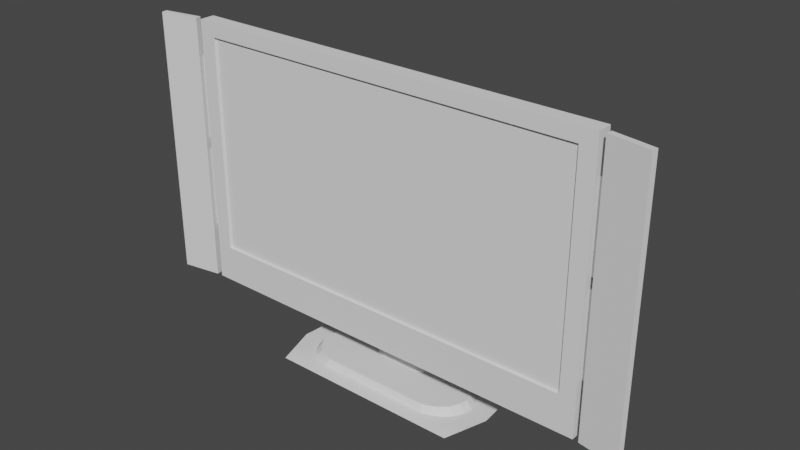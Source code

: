 # Source: GeniusVision_TV_BlenderProject.blend  (saved by Blender 2.83.19; exported with 4.5.12 LTS)
import bpy
from mathutils import Matrix  # noqa: F401  (used for matrix-valued properties, if any)

bpy.ops.wm.read_factory_settings(use_empty=True)
scene = bpy.context.scene
scene.name = 'Scene'

# ---- collections
col_collection = bpy.data.collections.new('Collection'); scene.collection.children.link(col_collection)

# ---- world
world_world = bpy.data.worlds.new('World'); scene.world = world_world
world_world.use_nodes = True; world_world.node_tree.nodes.clear()
_N = world_world.node_tree.nodes; _L = world_world.node_tree.links
n0 = _N.new('ShaderNodeOutputWorld'); n0.name = 'World Output'; n0.location = (300, 300)
n1 = _N.new('ShaderNodeBackground'); n1.name = 'Background'; n1.location = (10, 300)
n1.inputs[0].default_value = (0.05088, 0.05088, 0.05088, 1.0)
_L.new(n1.outputs[0], n0.inputs[0])
n0.is_active_output = True
world_world.color = (0.05088, 0.05088, 0.05088)
world_world.use_sun_shadow = False
world_world.sun_shadow_jitter_overblur = 0.0

# ---- meshes
me_geniusvision_tv_stl = bpy.data.meshes.new('GeniusVision TV STL')
me_geniusvision_tv_stl.from_pydata([(0.6974, -0.1093, 1.072), (-0.6974, -0.1093, 1.072), (-0.6974, -0.1093, 0.2873), (0.6974, -0.1093, 0.2873), (-0.6974, -0.1187, 0.2873), (-0.6974, -0.1187, 1.072), (0.6974, -0.1187, 1.072), (0.6974, -0.1187, 0.2873), (0.7788, -0.09913, 0.153), (0.7788, -0.09913, 1.123), (0.922, -0.1243, 1.123), (0.922, -0.1243, 0.153), (0.9182, -0.1457, 1.123), (0.9182, -0.1457, 0.153), (0.7751, -0.1205, 0.153), (0.7751, -0.1205, 1.123), (-0.922, -0.1243, 1.123), (-0.7788, -0.09913, 1.123), (-0.7788, -0.09913, 0.153), (-0.922, -0.1243, 0.153), (-0.9182, -0.1457, 0.153), (-0.9182, -0.1457, 1.123), (-0.7751, -0.1205, 1.123), (-0.7751, -0.1205, 0.153), (0.3859, -0.02808, 0.5233), (0.3215, 0.02381, 0.5693), (0.3215, 0.02381, 0.8686), (0.3859, -0.02808, 0.9145), (-0.3215, 0.02381, 0.8686), (-0.3859, -0.02808, 0.9145), (-0.3215, 0.02381, 0.5693), (-0.3859, -0.02808, 0.5233), (0.7548, -0.06385, 0.2367), (0.7308, -0.02808, 0.2932), (0.7308, -0.02808, 1.045), (0.7548, -0.06385, 1.123), (-0.7308, -0.02808, 1.045), (-0.7548, -0.06385, 1.123), (-0.7308, -0.02808, 0.2932), (-0.7548, -0.06385, 0.2367), (0.7548, -0.1187, 0.2367), (0.7548, -0.1187, 0.153), (0.7548, -0.06385, 0.153), (-0.7548, -0.06385, 0.153), (-0.7548, -0.1187, 0.153), (-0.7548, -0.1187, 0.2367), (-0.7548, -0.1187, 1.123), (0.7548, -0.1187, 1.123), (-0.8437, -0.1106, 0.3512), (-0.7548, -0.06385, 0.3512), (-0.7548, -0.09492, 0.3512), (-0.8511, -0.09473, 0.3512), (-0.8559, -0.06385, 0.3512), (-0.8511, -0.03961, 0.3512), (-0.8368, -0.01178, 0.3512), (-0.8147, 0.01038, 0.3512), (-0.7869, 0.0246, 0.3512), (-0.756, 0.02948, 0.3512), (-0.7251, 0.0246, 0.3512), (-0.7308, -0.02808, 0.3512), (-0.6972, 0.01038, 0.3512), (-0.7067, -0.02808, 0.3512), (-0.6751, -0.01178, 0.3512), (-0.6659, -0.02808, 0.3512), (-0.7548, -0.09492, 0.6512), (-0.7548, -0.06385, 0.6512), (-0.8437, -0.1106, 0.6512), (-0.8511, -0.09473, 0.6512), (-0.8559, -0.06385, 0.6512), (-0.8511, -0.03961, 0.6512), (-0.8368, -0.01178, 0.6512), (-0.8147, 0.01038, 0.6512), (-0.7869, 0.0246, 0.6512), (-0.756, 0.02948, 0.6512), (-0.7251, 0.0246, 0.6512), (-0.7308, -0.02808, 0.6512), (-0.6972, 0.01038, 0.6512), (-0.7067, -0.02808, 0.6512), (-0.6751, -0.01178, 0.6512), (-0.6659, -0.02808, 0.6512), (-0.8437, -0.1106, 0.6892), (-0.7548, -0.06385, 0.6892), (-0.7548, -0.09492, 0.6892), (-0.8511, -0.09473, 0.6892), (-0.8559, -0.06385, 0.6892), (-0.8511, -0.03961, 0.6892), (-0.8368, -0.01178, 0.6892), (-0.8147, 0.01038, 0.6892), (-0.7869, 0.0246, 0.6892), (-0.756, 0.02948, 0.6892), (-0.7251, 0.0246, 0.6892), (-0.7308, -0.02808, 0.6892), (-0.6972, 0.01038, 0.6892), (-0.7067, -0.02808, 0.6892), (-0.6751, -0.01178, 0.6892), (-0.6659, -0.02808, 0.6892), (-0.7548, -0.09492, 0.9892), (-0.7548, -0.06385, 0.9892), (-0.8437, -0.1106, 0.9892), (-0.8511, -0.09473, 0.9892), (-0.8559, -0.06385, 0.9892), (-0.8511, -0.03961, 0.9892), (-0.8368, -0.01178, 0.9892), (-0.8147, 0.01038, 0.9892), (-0.7869, 0.0246, 0.9892), (-0.756, 0.02948, 0.9892), (-0.7251, 0.0246, 0.9892), (-0.7308, -0.02808, 0.9892), (-0.6972, 0.01038, 0.9892), (-0.7067, -0.02808, 0.9892), (-0.6751, -0.01178, 0.9892), (-0.6659, -0.02808, 0.9892), (0.7548, -0.06385, 0.6892), (0.8437, -0.1106, 0.6892), (0.7548, -0.09492, 0.6892), (0.8511, -0.09473, 0.6892), (0.8559, -0.06385, 0.6892), (0.8511, -0.03961, 0.6892), (0.8368, -0.01178, 0.6892), (0.8147, 0.01038, 0.6892), (0.7869, 0.0246, 0.6892), (0.756, 0.02948, 0.6892), (0.7251, 0.0246, 0.6892), (0.7308, -0.02808, 0.6892), (0.6972, 0.01038, 0.6892), (0.7067, -0.02808, 0.6892), (0.6751, -0.01178, 0.6892), (0.6659, -0.02808, 0.6892), (0.7548, -0.06385, 0.9892), (0.7548, -0.09492, 0.9892), (0.8437, -0.1106, 0.9892), (0.8511, -0.09473, 0.9892), (0.8559, -0.06385, 0.9892), (0.8511, -0.03961, 0.9892), (0.8368, -0.01178, 0.9892), (0.8147, 0.01038, 0.9892), (0.7869, 0.0246, 0.9892), (0.756, 0.02948, 0.9892), (0.7251, 0.0246, 0.9892), (0.7308, -0.02808, 0.9892), (0.6972, 0.01038, 0.9892), (0.7067, -0.02808, 0.9892), (0.6751, -0.01178, 0.9892), (0.6659, -0.02808, 0.9892), (0.7548, -0.06385, 0.3512), (0.8437, -0.1106, 0.3512), (0.7548, -0.09492, 0.3512), (0.8511, -0.09473, 0.3512), (0.8559, -0.06385, 0.3512), (0.8511, -0.03961, 0.3512), (0.8368, -0.01178, 0.3512), (0.8147, 0.01038, 0.3512), (0.7869, 0.0246, 0.3512), (0.756, 0.02948, 0.3512), (0.7251, 0.0246, 0.3512), (0.7308, -0.02808, 0.3512), (0.6972, 0.01038, 0.3512), (0.7067, -0.02808, 0.3512), (0.6751, -0.01178, 0.3512), (0.6659, -0.02808, 0.3512), (0.7548, -0.06385, 0.6512), (0.7548, -0.09492, 0.6512), (0.8437, -0.1106, 0.6512), (0.8511, -0.09473, 0.6512), (0.8559, -0.06385, 0.6512), (0.8511, -0.03961, 0.6512), (0.8368, -0.01178, 0.6512), (0.8147, 0.01038, 0.6512), (0.7869, 0.0246, 0.6512), (0.756, 0.02948, 0.6512), (0.7251, 0.0246, 0.6512), (0.7308, -0.02808, 0.6512), (0.6972, 0.01038, 0.6512), (0.7067, -0.02808, 0.6512), (0.6751, -0.01178, 0.6512), (0.6659, -0.02808, 0.6512), (-0.3269, -0.06092, -2.663e-09), (-0.333, -0.02796, -1.222e-09), (-0.3243, 0.003906, 1.708e-10), (-0.3013, 0.04309, 1.884e-09), (-0.3092, -0.09687, -4.234e-09), (-0.2599, 0.07624, 3.332e-09), (-0.2811, -0.1236, -5.403e-09), (-0.192, 0.107, 4.677e-09), (-0.2482, -0.1395, -6.097e-09), (-0.1242, 0.1299, 5.678e-09), (-0.2188, -0.1494, -6.529e-09), (-0.06208, 0.143, 6.251e-09), (0.0, -0.1494, -6.529e-09), (0.0, 0.1487, 6.499e-09), (0.06208, 0.143, 6.251e-09), (0.2188, -0.1494, -6.529e-09), (0.1242, 0.1299, 5.678e-09), (0.2482, -0.1395, -6.097e-09), (0.192, 0.107, 4.677e-09), (0.2811, -0.1236, -5.403e-09), (0.2599, 0.07624, 3.332e-09), (0.3092, -0.09687, -4.234e-09), (0.3013, 0.04309, 1.884e-09), (0.3269, -0.06092, -2.663e-09), (0.3243, 0.003906, 1.708e-10), (0.333, -0.02796, -1.222e-09), (-0.2977, 0.003601, 0.03156), (-0.3057, -0.0257, 0.03156), (-0.3002, -0.05591, 0.03156), (-0.2766, 0.03955, 0.03156), (-0.2839, -0.08899, 0.03156), (-0.2387, 0.06995, 0.03156), (-0.2581, -0.1135, 0.03156), (-0.1763, 0.09821, 0.03156), (-0.2279, -0.1281, 0.03156), (-0.114, 0.1192, 0.03156), (-0.2009, -0.1372, 0.03156), (-0.05701, 0.1313, 0.03156), (0.0, -0.1372, 0.03156), (0.0, 0.1365, 0.03156), (0.05701, 0.1313, 0.03156), (0.2009, -0.1372, 0.03156), (0.114, 0.1192, 0.03156), (0.2279, -0.1281, 0.03156), (0.1763, 0.09821, 0.03156), (0.2581, -0.1135, 0.03156), (0.2387, 0.06995, 0.03156), (0.2839, -0.08899, 0.03156), (0.2766, 0.03955, 0.03156), (0.3002, -0.05591, 0.03156), (0.2977, 0.003601, 0.03156), (0.3057, -0.0257, 0.03156), (-0.1173, 0.06018, 0.03156), (-0.07917, 0.03974, 0.07734), (-0.0785, 0.05963, 0.07734), (-0.1182, 0.03211, 0.03156), (-0.1017, 0.005005, 0.03156), (-0.06806, 0.02045, 0.07734), (-0.07911, -0.006165, 0.03156), (-0.05298, 0.01251, 0.07734), (0.0, -0.006165, 0.03156), (0.0, 0.01251, 0.07734), (0.05298, 0.01251, 0.07734), (0.07911, -0.006165, 0.03156), (0.06806, 0.02045, 0.07734), (0.1017, 0.005005, 0.03156), (0.07917, 0.03974, 0.07734), (0.1182, 0.03211, 0.03156), (0.1173, 0.06018, 0.03156), (0.0785, 0.05963, 0.07734), (-0.094, 0.09144, 0.03156), (-0.06293, 0.08185, 0.07734), (-0.04486, 0.1146, 0.03156), (-0.03003, 0.09833, 0.07734), (0.0, 0.1228, 0.03156), (0.0, 0.1041, 0.07734), (0.03003, 0.09833, 0.07734), (0.04486, 0.1146, 0.03156), (0.06293, 0.08185, 0.07734), (0.094, 0.09144, 0.03156), (0.06873, 0.05524, 0.1645), (0.05506, 0.07715, 0.1664), (0.0589, 0.04608, 0.2502), (0.04724, 0.06708, 0.2572), (0.04914, 0.02271, 0.3243), (0.03937, 0.03961, 0.3353), (0.03931, -0.02808, 0.3906), (0.0315, -0.02808, 0.4111), (0.02631, 0.09345, 0.1678), (0.02252, 0.08265, 0.2623), (0.0188, 0.05213, 0.3435), (0.01508, -0.02808, 0.4262), (0.0, 0.05652, 0.3464), (0.0, -0.02808, 0.4316), (-0.01508, -0.02808, 0.4262), (0.0, 0.09913, 0.1683), (0.0, 0.08814, 0.2641), (-0.0188, 0.05213, 0.3435), (-0.0315, -0.02808, 0.4111), (-0.03937, 0.03961, 0.3353), (-0.03931, -0.02808, 0.3906), (-0.04914, 0.02271, 0.3243), (-0.02631, 0.09345, 0.1678), (-0.02252, 0.08265, 0.2623), (-0.04724, 0.06708, 0.2572), (-0.0589, 0.04608, 0.2502), (-0.05506, 0.07715, 0.1664), (-0.06873, 0.05524, 0.1645), (0.06928, 0.03559, 0.1628), (0.05957, 0.0166, 0.1611), (0.04633, 0.00879, 0.1605), (0.05939, 0.02728, 0.244), (0.05109, 0.009095, 0.238), (0.03974, 0.001648, 0.2355), (0.0, 0.00879, 0.1605), (-0.04633, 0.00879, 0.1605), (0.0495, 0.007569, 0.3144), (0.04261, -0.007081, 0.3049), (0.03314, -0.01312, 0.3009), (0.0, 0.001648, 0.2355), (-0.03974, 0.001648, 0.2355), (0.03968, -0.02808, 0.3723), (0.03412, -0.02808, 0.3545), (0.02655, -0.02808, 0.3472), (0.0, -0.01312, 0.3009), (-0.03314, -0.01312, 0.3009), (-0.05109, 0.009095, 0.238), (0.0, -0.02808, 0.3472), (-0.02655, -0.02808, 0.3472), (-0.04261, -0.007081, 0.3049), (-0.05939, 0.02728, 0.244), (-0.06928, 0.03559, 0.1628), (-0.05957, 0.0166, 0.1611), (-0.03412, -0.02808, 0.3545), (-0.0495, 0.007569, 0.3144), (-0.03968, -0.02808, 0.3723), (0.3209, -0.04697, 0.005871), (0.3992, -0.04697, 0.005871), (0.3757, 0.2055, 0.005871), (0.0, 0.1389, 0.005871), (0.0, -0.04697, 0.005871), (0.0, -0.1566, 0.005871), (0.3503, -0.2035, 0.005871), (0.0, 0.2055, 0.005871), (-0.3757, 0.2055, 0.005871), (-0.3229, -0.04697, 0.005871), (-0.3503, -0.2035, 0.005871), (0.0, -0.2035, 0.005871), (-0.3992, -0.04697, 0.005871)], [], [(0, 1, 2), (0, 2, 3), (4, 2, 1), (4, 1, 5), (6, 0, 3), (6, 3, 7), (8, 9, 10), (8, 10, 11), (12, 13, 11), (12, 11, 10), (14, 15, 9), (14, 9, 8), (13, 14, 8), (13, 8, 11), (15, 12, 10), (15, 10, 9), (15, 14, 13), (15, 13, 12), (16, 17, 18), (16, 18, 19), (19, 20, 21), (19, 21, 16), (17, 22, 23), (17, 23, 18), (18, 23, 20), (18, 20, 19), (16, 21, 22), (16, 22, 17), (20, 23, 22), (20, 22, 21), (7, 3, 2), (7, 2, 4), (5, 1, 0), (5, 0, 6), (24, 25, 26), (24, 26, 27), (27, 26, 28), (27, 28, 29), (29, 28, 30), (29, 30, 31), (31, 30, 25), (31, 25, 24), (32, 33, 34), (32, 34, 35), (35, 34, 36), (35, 36, 37), (36, 38, 39), (36, 39, 37), (39, 38, 33), (39, 33, 32), (40, 41, 42), (40, 42, 32), (32, 42, 43), (32, 43, 39), (39, 43, 44), (39, 44, 45), (40, 45, 44), (40, 44, 41), (37, 39, 45), (37, 45, 46), (47, 40, 32), (47, 32, 35), (44, 43, 42), (44, 42, 41), (30, 28, 26), (30, 26, 25), (37, 46, 47), (37, 47, 35), (48, 49, 50), (51, 49, 48), (52, 49, 51), (53, 49, 52), (54, 49, 53), (55, 49, 54), (56, 49, 55), (57, 49, 56), (58, 49, 57), (59, 49, 58), (58, 60, 59), (61, 59, 60), (61, 60, 62), (63, 61, 62), (64, 65, 66), (66, 65, 67), (67, 65, 68), (68, 65, 69), (69, 65, 70), (70, 65, 71), (71, 65, 72), (72, 65, 73), (73, 65, 74), (74, 65, 75), (75, 76, 74), (76, 75, 77), (76, 77, 78), (79, 78, 77), (63, 78, 79), (63, 62, 78), (76, 78, 62), (76, 62, 60), (76, 60, 58), (76, 58, 74), (74, 58, 57), (74, 57, 73), (56, 73, 57), (56, 72, 73), (55, 72, 56), (55, 71, 72), (54, 71, 55), (54, 70, 71), (53, 70, 54), (53, 69, 70), (52, 69, 53), (52, 68, 69), (51, 68, 52), (51, 67, 68), (67, 51, 48), (67, 48, 66), (66, 48, 50), (66, 50, 64), (80, 81, 82), (83, 81, 80), (84, 81, 83), (85, 81, 84), (86, 81, 85), (87, 81, 86), (88, 81, 87), (89, 81, 88), (90, 81, 89), (91, 81, 90), (90, 92, 91), (93, 91, 92), (93, 92, 94), (95, 93, 94), (96, 97, 98), (98, 97, 99), (99, 97, 100), (100, 97, 101), (101, 97, 102), (102, 97, 103), (103, 97, 104), (104, 97, 105), (105, 97, 106), (106, 97, 107), (107, 108, 106), (108, 107, 109), (108, 109, 110), (111, 110, 109), (95, 110, 111), (95, 94, 110), (108, 110, 94), (108, 94, 92), (108, 92, 90), (108, 90, 106), (106, 90, 89), (106, 89, 105), (88, 105, 89), (88, 104, 105), (87, 104, 88), (87, 103, 104), (86, 103, 87), (86, 102, 103), (85, 102, 86), (85, 101, 102), (84, 101, 85), (84, 100, 101), (83, 100, 84), (83, 99, 100), (99, 83, 80), (99, 80, 98), (98, 80, 82), (98, 82, 96), (112, 113, 114), (112, 115, 113), (112, 116, 115), (112, 117, 116), (112, 118, 117), (112, 119, 118), (112, 120, 119), (112, 121, 120), (112, 122, 121), (112, 123, 122), (124, 122, 123), (125, 124, 123), (125, 126, 124), (125, 127, 126), (128, 129, 130), (128, 130, 131), (128, 131, 132), (128, 132, 133), (128, 133, 134), (128, 134, 135), (128, 135, 136), (128, 136, 137), (128, 137, 138), (128, 138, 139), (140, 139, 138), (140, 141, 139), (140, 142, 141), (142, 143, 141), (142, 127, 143), (142, 126, 127), (126, 142, 140), (126, 140, 124), (122, 124, 140), (122, 140, 138), (121, 122, 138), (121, 138, 137), (137, 120, 121), (137, 136, 120), (136, 119, 120), (136, 135, 119), (135, 118, 119), (135, 134, 118), (134, 117, 118), (134, 133, 117), (133, 116, 117), (133, 132, 116), (132, 115, 116), (132, 131, 115), (113, 115, 131), (113, 131, 130), (114, 113, 130), (114, 130, 129), (144, 145, 146), (144, 147, 145), (144, 148, 147), (144, 149, 148), (144, 150, 149), (144, 151, 150), (144, 152, 151), (144, 153, 152), (144, 154, 153), (144, 155, 154), (156, 154, 155), (157, 156, 155), (157, 158, 156), (157, 159, 158), (160, 161, 162), (160, 162, 163), (160, 163, 164), (160, 164, 165), (160, 165, 166), (160, 166, 167), (160, 167, 168), (160, 168, 169), (160, 169, 170), (160, 170, 171), (172, 171, 170), (172, 173, 171), (172, 174, 173), (174, 175, 173), (174, 159, 175), (174, 158, 159), (158, 174, 172), (158, 172, 156), (154, 156, 172), (154, 172, 170), (153, 154, 170), (153, 170, 169), (169, 152, 153), (169, 168, 152), (168, 151, 152), (168, 167, 151), (167, 150, 151), (167, 166, 150), (166, 149, 150), (166, 165, 149), (165, 148, 149), (165, 164, 148), (164, 147, 148), (164, 163, 147), (145, 147, 163), (145, 163, 162), (146, 145, 162), (146, 162, 161), (176, 177, 178), (176, 178, 179), (180, 176, 179), (180, 179, 181), (182, 180, 181), (182, 181, 183), (184, 182, 183), (184, 183, 185), (186, 184, 185), (186, 185, 187), (188, 186, 187), (188, 187, 189), (190, 188, 189), (190, 191, 188), (192, 191, 190), (192, 193, 191), (194, 193, 192), (194, 195, 193), (196, 195, 194), (196, 197, 195), (198, 197, 196), (198, 199, 197), (200, 199, 198), (200, 201, 199), (202, 203, 204), (202, 204, 205), (205, 204, 206), (205, 206, 207), (207, 206, 208), (207, 208, 209), (209, 208, 210), (209, 210, 211), (211, 210, 212), (211, 212, 213), (213, 212, 214), (213, 214, 215), (214, 216, 215), (214, 217, 216), (217, 218, 216), (217, 219, 218), (219, 220, 218), (219, 221, 220), (221, 222, 220), (221, 223, 222), (223, 224, 222), (223, 225, 224), (225, 226, 224), (225, 227, 226), (228, 229, 230), (228, 231, 229), (232, 229, 231), (232, 233, 229), (234, 233, 232), (234, 235, 233), (235, 234, 236), (235, 236, 237), (238, 237, 236), (238, 236, 239), (239, 240, 238), (239, 241, 240), (241, 242, 240), (241, 243, 242), (244, 242, 243), (244, 245, 242), (246, 228, 230), (246, 230, 247), (248, 246, 247), (248, 247, 249), (249, 250, 248), (249, 251, 250), (250, 251, 252), (250, 252, 253), (254, 253, 252), (254, 255, 253), (255, 254, 245), (255, 245, 244), (256, 245, 254), (256, 254, 257), (258, 256, 257), (258, 257, 259), (260, 258, 259), (260, 259, 261), (261, 262, 260), (261, 263, 262), (257, 254, 252), (257, 252, 264), (259, 257, 264), (259, 264, 265), (261, 259, 265), (261, 265, 266), (263, 261, 266), (263, 266, 267), (267, 266, 268), (267, 268, 269), (268, 270, 269), (264, 252, 251), (264, 251, 271), (265, 264, 271), (265, 271, 272), (266, 265, 272), (266, 272, 268), (272, 273, 268), (268, 273, 270), (273, 274, 270), (273, 275, 274), (275, 276, 274), (275, 277, 276), (251, 278, 271), (271, 278, 279), (271, 279, 272), (272, 279, 273), (279, 275, 273), (279, 280, 275), (280, 277, 275), (280, 281, 277), (282, 281, 280), (282, 283, 281), (251, 249, 278), (249, 282, 278), (278, 282, 280), (278, 280, 279), (249, 247, 282), (247, 283, 282), (247, 230, 283), (242, 245, 256), (242, 256, 284), (240, 242, 284), (240, 284, 285), (238, 240, 285), (238, 285, 286), (286, 237, 238), (287, 284, 256), (288, 284, 287), (288, 285, 284), (286, 285, 288), (286, 288, 289), (289, 290, 286), (286, 290, 237), (237, 290, 291), (237, 291, 235), (287, 256, 258), (292, 287, 258), (293, 287, 292), (293, 288, 287), (294, 288, 293), (294, 289, 288), (294, 295, 289), (289, 295, 290), (290, 295, 296), (290, 296, 291), (292, 258, 260), (260, 297, 292), (292, 297, 298), (292, 298, 293), (293, 298, 299), (293, 299, 294), (299, 300, 294), (294, 300, 295), (295, 300, 301), (295, 301, 296), (302, 296, 301), (302, 291, 296), (260, 262, 297), (299, 303, 300), (300, 303, 304), (300, 304, 301), (305, 301, 304), (302, 301, 305), (306, 302, 305), (307, 302, 306), (307, 308, 302), (302, 308, 291), (308, 235, 291), (308, 233, 235), (305, 304, 309), (307, 233, 308), (307, 229, 233), (283, 229, 307), (283, 230, 229), (283, 307, 306), (283, 306, 281), (281, 306, 310), (281, 310, 277), (277, 310, 311), (277, 311, 276), (306, 305, 310), (310, 305, 309), (310, 309, 311), (40, 7, 4), (40, 4, 45), (45, 4, 5), (45, 5, 46), (46, 5, 6), (46, 6, 47), (47, 6, 7), (47, 7, 40), (24, 27, 34), (24, 34, 33), (38, 24, 33), (38, 31, 24), (36, 31, 38), (36, 29, 31), (34, 27, 29), (34, 29, 36), (183, 181, 207), (183, 207, 209), (209, 185, 183), (209, 211, 185), (211, 187, 185), (211, 213, 187), (213, 189, 187), (181, 205, 207), (181, 179, 205), (179, 202, 205), (179, 178, 202), (178, 203, 202), (178, 177, 203), (176, 203, 177), (176, 204, 203), (180, 204, 176), (180, 206, 204), (182, 206, 180), (182, 208, 206), (208, 182, 184), (208, 184, 210), (186, 210, 184), (186, 212, 210), (212, 186, 188), (212, 188, 214), (217, 214, 188), (217, 188, 191), (191, 219, 217), (191, 193, 219), (193, 221, 219), (193, 195, 221), (223, 221, 195), (223, 195, 197), (225, 223, 197), (225, 197, 199), (227, 225, 199), (227, 199, 201), (200, 227, 201), (200, 226, 227), (198, 226, 200), (198, 224, 226), (224, 198, 196), (224, 196, 222), (194, 222, 196), (194, 220, 222), (220, 194, 192), (220, 192, 218), (190, 218, 192), (190, 216, 218), (189, 216, 190), (189, 215, 216), (213, 215, 189), (312, 313, 314), (315, 312, 314), (316, 312, 315), (317, 312, 316), (317, 318, 312), (318, 313, 312), (315, 314, 319), (315, 319, 320), (315, 320, 321), (315, 321, 316), (316, 321, 317), (317, 321, 322), (317, 322, 323), (317, 323, 318), (320, 324, 321), (321, 324, 322)])
_uv = me_geniusvision_tv_stl.uv_layers.new(name='UVMap')
_uv.uv.foreach_set('vector', [0.9612, 0.0, 0.9612, 0.4932, 0.6838, 0.4932, 0.9612, 0.0, 0.6838, 0.4932, 0.6838, 6.323e-08, 0.9203, 0.4932, 0.9236, 0.4932, 0.9236, 0.7702, 0.9203, 0.4932, 0.9236, 0.7702, 0.9203, 0.7702, 0.8808, 0.8389, 0.8775, 0.8389, 0.8775, 0.5619, 0.8808, 0.8389, 0.8775, 0.5619, 0.8808, 0.5619, 0.6332, 0.5338, 0.6332, 0.8748, 0.5826, 0.8757, 0.6332, 0.5338, 0.5826, 0.8757, 0.5826, 0.5347, 0.8834, 0.9043, 0.8834, 0.562, 0.8909, 0.5619, 0.8834, 0.9043, 0.8909, 0.5619, 0.8909, 0.9042, 0.9136, 0.4932, 0.9136, 0.8355, 0.906, 0.8356, 0.9136, 0.4932, 0.906, 0.8356, 0.906, 0.4933, 0.5809, 0.7829, 0.5809, 0.8343, 0.5732, 0.8343, 0.5809, 0.7829, 0.5732, 0.8343, 0.5732, 0.7829, 0.2466, 0.7693, 0.2466, 0.8207, 0.239, 0.8207, 0.2466, 0.7693, 0.239, 0.8207, 0.239, 0.7693, 0.8312, 0.4933, 0.8312, 0.8361, 0.7806, 0.836, 0.8312, 0.4933, 0.7806, 0.836, 0.7806, 0.4932, 0.6332, 0.5338, 0.6838, 0.5347, 0.6838, 0.8757, 0.6332, 0.5338, 0.6838, 0.8757, 0.6332, 0.8748, 0.8909, 0.5619, 0.8984, 0.562, 0.8984, 0.9043, 0.8909, 0.5619, 0.8984, 0.9043, 0.8909, 0.9042, 0.906, 0.9043, 0.8984, 0.9042, 0.8984, 0.5619, 0.906, 0.9043, 0.8984, 0.5619, 0.906, 0.5619, 0.5732, 0.7314, 0.5809, 0.7315, 0.5809, 0.7828, 0.5732, 0.7314, 0.5809, 0.7828, 0.5732, 0.7829, 0.5732, 0.68, 0.5809, 0.68, 0.5809, 0.7314, 0.5732, 0.68, 0.5809, 0.7314, 0.5732, 0.7314, 0.25, 0.5339, 0.3006, 0.5338, 0.3006, 0.8766, 0.25, 0.5339, 0.3006, 0.8766, 0.25, 0.8767, 0.9169, 0.4932, 0.9203, 0.4932, 0.9203, 0.9864, 0.9169, 0.4932, 0.9203, 0.9864, 0.9169, 0.9864, 0.9169, 0.9864, 0.9136, 0.9864, 0.9136, 0.4932, 0.9169, 0.9864, 0.9136, 0.4932, 0.9169, 0.4932, 0.4718, 0.4034, 0.486, 0.3806, 0.5913, 0.3806, 0.4718, 0.4034, 0.5913, 0.3806, 0.6094, 0.4034, 0.4258, 0.8068, 0.4075, 0.784, 0.4075, 0.5566, 0.4258, 0.8068, 0.4075, 0.5566, 0.4258, 0.5338, 0.6094, 0.1304, 0.5913, 0.1532, 0.486, 0.1532, 0.6094, 0.1304, 0.486, 0.1532, 0.4718, 0.1304, 0.4442, 0.8068, 0.4258, 0.784, 0.4258, 0.5566, 0.4442, 0.8068, 0.4258, 0.5566, 0.4442, 0.5338, 0.3136, 0.8466, 0.3006, 0.8262, 0.3006, 0.5607, 0.3136, 0.8466, 0.3006, 0.5607, 0.3136, 0.5339, 0.6838, 0.5338, 0.6553, 0.5253, 0.6553, 0.008504, 0.6838, 0.5338, 0.6553, 0.008504, 0.6838, 0.0, 0.8312, 0.8087, 0.8312, 0.5432, 0.8441, 0.5228, 0.8312, 0.8087, 0.8441, 0.5228, 0.8441, 0.8355, 0.3723, 8.431e-08, 0.3909, 0.008504, 0.3909, 0.5253, 0.3723, 8.431e-08, 0.3909, 0.5253, 0.3723, 0.5338, 0.333, 0.8466, 0.333, 0.8761, 0.3136, 0.8762, 0.333, 0.8466, 0.3136, 0.8762, 0.3136, 0.8466, 0.3723, 0.5338, 0.3428, 0.5338, 0.3428, 1.054e-07, 0.3723, 0.5338, 0.3428, 1.054e-07, 0.3723, 8.431e-08, 0.8441, 0.5228, 0.8441, 0.4932, 0.8635, 0.4932, 0.8441, 0.5228, 0.8635, 0.4932, 0.8635, 0.5228, 0.02961, 6.323e-08, 0.02961, 0.5338, 8.431e-08, 0.5338, 0.02961, 6.323e-08, 8.431e-08, 0.5338, 0.0, 6.323e-08, 0.8441, 0.8355, 0.8441, 0.5228, 0.8635, 0.5228, 0.8441, 0.8355, 0.8635, 0.5228, 0.8635, 0.8356, 0.333, 0.5338, 0.333, 0.8466, 0.3136, 0.8466, 0.333, 0.5338, 0.3136, 0.8466, 0.3136, 0.5339, 1.0, 0.5338, 0.9806, 0.5338, 0.9806, 0.0, 1.0, 0.5338, 0.9806, 0.0, 1.0, 0.0, 0.486, 0.1532, 0.5913, 0.1532, 0.5913, 0.3806, 0.486, 0.1532, 0.5913, 0.3806, 0.486, 0.3806, 0.9806, 0.5338, 0.9612, 0.5338, 0.9612, 0.0, 0.9806, 0.5338, 0.9612, 0.0, 0.9806, 0.0, 0.8592, 0.9042, 0.8649, 0.8692, 0.8737, 0.8758, 0.8532, 0.9029, 0.8649, 0.8692, 0.8592, 0.9042, 0.8434, 0.8978, 0.8649, 0.8692, 0.8532, 0.9029, 0.8376, 0.8912, 0.8649, 0.8692, 0.8434, 0.8978, 0.8328, 0.8813, 0.8649, 0.8692, 0.8376, 0.8912, 0.8312, 0.8703, 0.8649, 0.8692, 0.8328, 0.8813, 0.8331, 0.8594, 0.8649, 0.8692, 0.8312, 0.8703, 0.8383, 0.8497, 0.8649, 0.8692, 0.8331, 0.8594, 0.8462, 0.842, 0.8649, 0.8692, 0.8383, 0.8497, 0.8599, 0.8548, 0.8649, 0.8692, 0.8462, 0.842, 0.8462, 0.842, 0.8562, 0.8371, 0.8599, 0.8548, 0.865, 0.848, 0.8599, 0.8548, 0.8562, 0.8371, 0.865, 0.848, 0.8562, 0.8371, 0.8671, 0.8356, 0.8737, 0.8364, 0.865, 0.848, 0.8671, 0.8356, 0.7688, 0.8466, 0.76, 0.8532, 0.7544, 0.8181, 0.7544, 0.8181, 0.76, 0.8532, 0.7483, 0.8194, 0.7483, 0.8194, 0.76, 0.8532, 0.7385, 0.8246, 0.7385, 0.8246, 0.76, 0.8532, 0.7327, 0.8311, 0.7327, 0.8311, 0.76, 0.8532, 0.7279, 0.841, 0.7279, 0.841, 0.76, 0.8532, 0.7263, 0.852, 0.7263, 0.852, 0.76, 0.8532, 0.7282, 0.8629, 0.7282, 0.8629, 0.76, 0.8532, 0.7334, 0.8727, 0.7334, 0.8727, 0.76, 0.8532, 0.7413, 0.8804, 0.7413, 0.8804, 0.76, 0.8532, 0.755, 0.8676, 0.755, 0.8676, 0.7513, 0.8852, 0.7413, 0.8804, 0.7513, 0.8852, 0.755, 0.8676, 0.7601, 0.8744, 0.7513, 0.8852, 0.7601, 0.8744, 0.7623, 0.8868, 0.7688, 0.8859, 0.7623, 0.8868, 0.7601, 0.8744, 0.8635, 0.5619, 0.8694, 0.668, 0.8635, 0.6678, 0.8635, 0.5619, 0.8694, 0.562, 0.8694, 0.668, 0.8775, 0.6684, 0.8694, 0.668, 0.8694, 0.562, 0.8775, 0.6684, 0.8694, 0.562, 0.8775, 0.5624, 0.7254, 0.8181, 0.7254, 0.7126, 0.7353, 0.7121, 0.7254, 0.8181, 0.7353, 0.7121, 0.7353, 0.8176, 0.7353, 0.8176, 0.7353, 0.7121, 0.7462, 0.7119, 0.7353, 0.8176, 0.7462, 0.7119, 0.7462, 0.8174, 0.7571, 0.7121, 0.7462, 0.8174, 0.7462, 0.7119, 0.7571, 0.7121, 0.7571, 0.8176, 0.7462, 0.8174, 0.767, 0.7126, 0.7571, 0.8176, 0.7571, 0.7121, 0.767, 0.7126, 0.767, 0.8181, 0.7571, 0.8176, 0.3725, 0.6408, 0.3644, 0.7472, 0.3644, 0.6412, 0.3725, 0.6408, 0.3725, 0.7467, 0.3644, 0.7472, 0.3825, 0.6406, 0.3725, 0.7467, 0.3725, 0.6408, 0.3825, 0.6406, 0.3825, 0.7465, 0.3725, 0.7467, 0.3911, 0.6405, 0.3825, 0.7465, 0.3825, 0.6406, 0.3911, 0.6405, 0.3911, 0.7464, 0.3825, 0.7465, 0.402, 0.6406, 0.3911, 0.7464, 0.3911, 0.6405, 0.402, 0.6406, 0.402, 0.7465, 0.3911, 0.7464, 0.402, 0.7465, 0.402, 0.6406, 0.4075, 0.6408, 0.402, 0.7465, 0.4075, 0.6408, 0.4075, 0.7467, 0.1761, 0.8754, 0.1761, 0.7693, 0.2075, 0.7693, 0.1761, 0.8754, 0.2075, 0.7693, 0.2075, 0.8754, 0.02804, 0.8848, 0.03372, 0.8497, 0.0425, 0.8563, 0.022, 0.8835, 0.03372, 0.8497, 0.02804, 0.8848, 0.01223, 0.8783, 0.03372, 0.8497, 0.022, 0.8835, 0.006416, 0.8718, 0.03372, 0.8497, 0.01223, 0.8783, 0.001569, 0.8619, 0.03372, 0.8497, 0.006416, 0.8718, 0.0, 0.8509, 0.03372, 0.8497, 0.001569, 0.8619, 0.001906, 0.84, 0.03372, 0.8497, 0.0, 0.8509, 0.007087, 0.8302, 0.03372, 0.8497, 0.001906, 0.84, 0.01503, 0.8226, 0.03372, 0.8497, 0.007087, 0.8302, 0.02871, 0.8354, 0.03372, 0.8497, 0.01503, 0.8226, 0.01503, 0.8226, 0.02498, 0.8177, 0.02871, 0.8354, 0.03382, 0.8286, 0.02871, 0.8354, 0.02498, 0.8177, 0.03382, 0.8286, 0.02498, 0.8177, 0.03593, 0.8162, 0.0425, 0.817, 0.03382, 0.8286, 0.03593, 0.8162, 0.8231, 0.8646, 0.8143, 0.8712, 0.8086, 0.8361, 0.8086, 0.8361, 0.8143, 0.8712, 0.8026, 0.8374, 0.8026, 0.8374, 0.8143, 0.8712, 0.7928, 0.8426, 0.7928, 0.8426, 0.8143, 0.8712, 0.787, 0.8491, 0.787, 0.8491, 0.8143, 0.8712, 0.7822, 0.859, 0.7822, 0.859, 0.8143, 0.8712, 0.7806, 0.87, 0.7806, 0.87, 0.8143, 0.8712, 0.7825, 0.8809, 0.7825, 0.8809, 0.8143, 0.8712, 0.7877, 0.8907, 0.7877, 0.8907, 0.8143, 0.8712, 0.7956, 0.8984, 0.7956, 0.8984, 0.8143, 0.8712, 0.8093, 0.8856, 0.8093, 0.8856, 0.8056, 0.9032, 0.7956, 0.8984, 0.8056, 0.9032, 0.8093, 0.8856, 0.8144, 0.8924, 0.8056, 0.9032, 0.8144, 0.8924, 0.8165, 0.9048, 0.8231, 0.9039, 0.8165, 0.9048, 0.8144, 0.8924, 0.5592, 0.7865, 0.5651, 0.8926, 0.5592, 0.8925, 0.5592, 0.7865, 0.5651, 0.7867, 0.5651, 0.8926, 0.5732, 0.893, 0.5651, 0.8926, 0.5651, 0.7867, 0.5732, 0.893, 0.5651, 0.7867, 0.5732, 0.7871, 0.4442, 0.861, 0.4442, 0.7555, 0.454, 0.755, 0.4442, 0.861, 0.454, 0.755, 0.454, 0.8605, 0.454, 0.8605, 0.454, 0.755, 0.465, 0.7548, 0.454, 0.8605, 0.465, 0.7548, 0.465, 0.8603, 0.4759, 0.755, 0.465, 0.8603, 0.465, 0.7548, 0.4759, 0.755, 0.4759, 0.8605, 0.465, 0.8603, 0.4857, 0.7555, 0.4759, 0.8605, 0.4759, 0.755, 0.4857, 0.7555, 0.4857, 0.861, 0.4759, 0.8605, 0.3725, 0.5341, 0.3644, 0.6405, 0.3644, 0.5346, 0.3725, 0.5341, 0.3725, 0.6401, 0.3644, 0.6405, 0.3825, 0.5339, 0.3725, 0.6401, 0.3725, 0.5341, 0.3825, 0.5339, 0.3825, 0.6398, 0.3725, 0.6401, 0.3911, 0.5338, 0.3825, 0.6398, 0.3825, 0.5339, 0.3911, 0.5338, 0.3911, 0.6397, 0.3825, 0.6398, 0.402, 0.5339, 0.3911, 0.6397, 0.3911, 0.5338, 0.402, 0.5339, 0.402, 0.6399, 0.3911, 0.6397, 0.402, 0.6399, 0.402, 0.5339, 0.4075, 0.5341, 0.402, 0.6399, 0.4075, 0.5341, 0.4075, 0.64, 0.5161, 0.8928, 0.5161, 0.7867, 0.5475, 0.7867, 0.5161, 0.8928, 0.5475, 0.7867, 0.5475, 0.8928, 0.8972, 0.5283, 0.8916, 0.4932, 0.906, 0.5217, 0.8972, 0.5283, 0.8855, 0.4945, 0.8916, 0.4932, 0.8972, 0.5283, 0.8757, 0.4997, 0.8855, 0.4945, 0.8972, 0.5283, 0.8699, 0.5062, 0.8757, 0.4997, 0.8972, 0.5283, 0.8651, 0.5161, 0.8699, 0.5062, 0.8972, 0.5283, 0.8635, 0.5271, 0.8651, 0.5161, 0.8972, 0.5283, 0.8654, 0.538, 0.8635, 0.5271, 0.8972, 0.5283, 0.8706, 0.5478, 0.8654, 0.538, 0.8972, 0.5283, 0.8785, 0.5555, 0.8706, 0.5478, 0.8972, 0.5283, 0.8922, 0.5427, 0.8785, 0.5555, 0.8885, 0.5603, 0.8785, 0.5555, 0.8922, 0.5427, 0.8973, 0.5495, 0.8885, 0.5603, 0.8922, 0.5427, 0.8973, 0.5495, 0.8994, 0.5619, 0.8885, 0.5603, 0.8973, 0.5495, 0.906, 0.561, 0.8994, 0.5619, 0.1187, 0.8497, 0.1275, 0.8563, 0.113, 0.8848, 0.1187, 0.8497, 0.113, 0.8848, 0.107, 0.8835, 0.1187, 0.8497, 0.107, 0.8835, 0.09722, 0.8783, 0.1187, 0.8497, 0.09722, 0.8783, 0.09141, 0.8718, 0.1187, 0.8497, 0.09141, 0.8718, 0.08657, 0.8619, 0.1187, 0.8497, 0.08657, 0.8619, 0.085, 0.8509, 0.1187, 0.8497, 0.085, 0.8509, 0.0869, 0.84, 0.1187, 0.8497, 0.0869, 0.84, 0.09208, 0.8302, 0.1187, 0.8497, 0.09208, 0.8302, 0.1, 0.8226, 0.1187, 0.8497, 0.1, 0.8226, 0.1137, 0.8354, 0.11, 0.8177, 0.1137, 0.8354, 0.1, 0.8226, 0.11, 0.8177, 0.1188, 0.8286, 0.1137, 0.8354, 0.11, 0.8177, 0.1209, 0.8162, 0.1188, 0.8286, 0.1209, 0.8162, 0.1275, 0.817, 0.1188, 0.8286, 0.8716, 0.7745, 0.8775, 0.6684, 0.8775, 0.7743, 0.8716, 0.7745, 0.8716, 0.6685, 0.8775, 0.6684, 0.8716, 0.6685, 0.8716, 0.7745, 0.8635, 0.7749, 0.8716, 0.6685, 0.8635, 0.7749, 0.8635, 0.6689, 0.3961, 0.7473, 0.4059, 0.7479, 0.4059, 0.8534, 0.3961, 0.7473, 0.4059, 0.8534, 0.3961, 0.8528, 0.3851, 0.7472, 0.3961, 0.7473, 0.3961, 0.8528, 0.3851, 0.7472, 0.3961, 0.8528, 0.3851, 0.8527, 0.3851, 0.8527, 0.3742, 0.7473, 0.3851, 0.7472, 0.3851, 0.8527, 0.3742, 0.8528, 0.3742, 0.7473, 0.3742, 0.8528, 0.3644, 0.7479, 0.3742, 0.7473, 0.3742, 0.8528, 0.3644, 0.8534, 0.3644, 0.7479, 0.4873, 0.7548, 0.4792, 0.6484, 0.4873, 0.6488, 0.4873, 0.7548, 0.4792, 0.7544, 0.4792, 0.6484, 0.4792, 0.7544, 0.4692, 0.6482, 0.4792, 0.6484, 0.4792, 0.7544, 0.4692, 0.7541, 0.4692, 0.6482, 0.4692, 0.7541, 0.4605, 0.6481, 0.4692, 0.6482, 0.4692, 0.7541, 0.4605, 0.754, 0.4605, 0.6481, 0.4605, 0.754, 0.4497, 0.6482, 0.4605, 0.6481, 0.4605, 0.754, 0.4497, 0.7541, 0.4497, 0.6482, 0.4442, 0.6484, 0.4497, 0.6482, 0.4497, 0.7541, 0.4442, 0.6484, 0.4497, 0.7541, 0.4442, 0.7543, 0.239, 0.8754, 0.2075, 0.8754, 0.2075, 0.7693, 0.239, 0.8754, 0.2075, 0.7693, 0.239, 0.7693, 0.7175, 0.8532, 0.7119, 0.8181, 0.7263, 0.8466, 0.7175, 0.8532, 0.7058, 0.8194, 0.7119, 0.8181, 0.7175, 0.8532, 0.6961, 0.8246, 0.7058, 0.8194, 0.7175, 0.8532, 0.6902, 0.8311, 0.6961, 0.8246, 0.7175, 0.8532, 0.6854, 0.841, 0.6902, 0.8311, 0.7175, 0.8532, 0.6838, 0.852, 0.6854, 0.841, 0.7175, 0.8532, 0.6857, 0.8629, 0.6838, 0.852, 0.7175, 0.8532, 0.6909, 0.8727, 0.6857, 0.8629, 0.7175, 0.8532, 0.6989, 0.8804, 0.6909, 0.8727, 0.7175, 0.8532, 0.7125, 0.8676, 0.6989, 0.8804, 0.7088, 0.8852, 0.6989, 0.8804, 0.7125, 0.8676, 0.7176, 0.8744, 0.7088, 0.8852, 0.7125, 0.8676, 0.7176, 0.8744, 0.7198, 0.8868, 0.7088, 0.8852, 0.7176, 0.8744, 0.7263, 0.8859, 0.7198, 0.8868, 0.07621, 0.8497, 0.085, 0.8563, 0.07054, 0.8848, 0.07621, 0.8497, 0.07054, 0.8848, 0.06449, 0.8835, 0.07621, 0.8497, 0.06449, 0.8835, 0.05473, 0.8783, 0.07621, 0.8497, 0.05473, 0.8783, 0.04891, 0.8718, 0.07621, 0.8497, 0.04891, 0.8718, 0.04407, 0.8619, 0.07621, 0.8497, 0.04407, 0.8619, 0.0425, 0.8509, 0.07621, 0.8497, 0.0425, 0.8509, 0.0444, 0.84, 0.07621, 0.8497, 0.0444, 0.84, 0.04959, 0.8302, 0.07621, 0.8497, 0.04959, 0.8302, 0.05753, 0.8226, 0.07621, 0.8497, 0.05753, 0.8226, 0.07121, 0.8354, 0.06747, 0.8177, 0.07121, 0.8354, 0.05753, 0.8226, 0.06747, 0.8177, 0.07632, 0.8286, 0.07121, 0.8354, 0.06747, 0.8177, 0.07843, 0.8162, 0.07632, 0.8286, 0.07843, 0.8162, 0.085, 0.817, 0.07632, 0.8286, 0.5673, 0.7861, 0.5732, 0.68, 0.5732, 0.786, 0.5673, 0.7861, 0.5673, 0.6802, 0.5732, 0.68, 0.5673, 0.6802, 0.5673, 0.7861, 0.5592, 0.7865, 0.5673, 0.6802, 0.5592, 0.7865, 0.5592, 0.6806, 0.7155, 0.7121, 0.7254, 0.7126, 0.7254, 0.8181, 0.7155, 0.7121, 0.7254, 0.8181, 0.7155, 0.8176, 0.7046, 0.7119, 0.7155, 0.7121, 0.7155, 0.8176, 0.7046, 0.7119, 0.7155, 0.8176, 0.7046, 0.8174, 0.7046, 0.8174, 0.6937, 0.7121, 0.7046, 0.7119, 0.7046, 0.8174, 0.6937, 0.8176, 0.6937, 0.7121, 0.6937, 0.8176, 0.6838, 0.7126, 0.6937, 0.7121, 0.6937, 0.8176, 0.6838, 0.8181, 0.6838, 0.7126, 0.5592, 0.7867, 0.5511, 0.6804, 0.5592, 0.6808, 0.5592, 0.7867, 0.5511, 0.7863, 0.5511, 0.6804, 0.5511, 0.7863, 0.5411, 0.6801, 0.5511, 0.6804, 0.5511, 0.7863, 0.5411, 0.786, 0.5411, 0.6801, 0.5411, 0.786, 0.5325, 0.68, 0.5411, 0.6801, 0.5411, 0.786, 0.5325, 0.786, 0.5325, 0.68, 0.5325, 0.786, 0.5216, 0.6801, 0.5325, 0.68, 0.5325, 0.786, 0.5216, 0.7861, 0.5216, 0.6801, 0.5161, 0.6803, 0.5216, 0.6801, 0.5216, 0.7861, 0.5161, 0.6803, 0.5216, 0.7861, 0.5161, 0.7862, 0.1761, 0.8754, 0.1446, 0.8754, 0.1446, 0.7693, 0.1761, 0.8754, 0.1446, 0.7693, 0.1761, 0.7693, 0.2187, 0.7672, 0.2071, 0.7693, 0.1958, 0.7662, 0.2187, 0.7672, 0.1958, 0.7662, 0.182, 0.7581, 0.2315, 0.7609, 0.2187, 0.7672, 0.182, 0.7581, 0.2315, 0.7609, 0.182, 0.7581, 0.1702, 0.7435, 0.2409, 0.751, 0.2315, 0.7609, 0.1702, 0.7435, 0.2409, 0.751, 0.1702, 0.7435, 0.1594, 0.7195, 0.2465, 0.7393, 0.2409, 0.751, 0.1594, 0.7195, 0.2465, 0.7393, 0.1594, 0.7195, 0.1513, 0.6955, 0.25, 0.7289, 0.2465, 0.7393, 0.1513, 0.6955, 0.25, 0.7289, 0.1513, 0.6955, 0.1466, 0.6735, 0.25, 0.6516, 0.25, 0.7289, 0.1466, 0.6735, 0.25, 0.6516, 0.1466, 0.6735, 0.1446, 0.6516, 0.1466, 0.6296, 0.25, 0.6516, 0.1446, 0.6516, 0.1466, 0.6296, 0.25, 0.5742, 0.25, 0.6516, 0.1513, 0.6077, 0.25, 0.5742, 0.1466, 0.6296, 0.1513, 0.6077, 0.2465, 0.5638, 0.25, 0.5742, 0.1594, 0.5837, 0.2465, 0.5638, 0.1513, 0.6077, 0.1594, 0.5837, 0.2409, 0.5521, 0.2465, 0.5638, 0.1702, 0.5597, 0.2409, 0.5521, 0.1594, 0.5837, 0.1702, 0.5597, 0.2315, 0.5422, 0.2409, 0.5521, 0.182, 0.545, 0.2315, 0.5422, 0.1702, 0.5597, 0.182, 0.545, 0.2187, 0.536, 0.2315, 0.5422, 0.1958, 0.5369, 0.2187, 0.536, 0.182, 0.545, 0.1958, 0.5369, 0.2071, 0.5338, 0.2187, 0.536, 0.7308, 0.4973, 0.7412, 0.4944, 0.7519, 0.4964, 0.7308, 0.4973, 0.7519, 0.4964, 0.7181, 0.5047, 0.7181, 0.5047, 0.7519, 0.4964, 0.7636, 0.5022, 0.7181, 0.5047, 0.7636, 0.5022, 0.7073, 0.5181, 0.7073, 0.5181, 0.7636, 0.5022, 0.7722, 0.5113, 0.7073, 0.5181, 0.7722, 0.5113, 0.6974, 0.5402, 0.6974, 0.5402, 0.7722, 0.5113, 0.7774, 0.5219, 0.6974, 0.5402, 0.7774, 0.5219, 0.6899, 0.5622, 0.6899, 0.5622, 0.7774, 0.5219, 0.7806, 0.5315, 0.6899, 0.5622, 0.7806, 0.5315, 0.6857, 0.5824, 0.6857, 0.5824, 0.7806, 0.5315, 0.7806, 0.6025, 0.6857, 0.5824, 0.7806, 0.6025, 0.6838, 0.6025, 0.7806, 0.6025, 0.6857, 0.6227, 0.6838, 0.6025, 0.7806, 0.6025, 0.7806, 0.6736, 0.6857, 0.6227, 0.7806, 0.6736, 0.6899, 0.6428, 0.6857, 0.6227, 0.7806, 0.6736, 0.7774, 0.6831, 0.6899, 0.6428, 0.7774, 0.6831, 0.6974, 0.6649, 0.6899, 0.6428, 0.7774, 0.6831, 0.7722, 0.6938, 0.6974, 0.6649, 0.7722, 0.6938, 0.7073, 0.6869, 0.6974, 0.6649, 0.7722, 0.6938, 0.7636, 0.7029, 0.7073, 0.6869, 0.7636, 0.7029, 0.7181, 0.7004, 0.7073, 0.6869, 0.7636, 0.7029, 0.7519, 0.7087, 0.7181, 0.7004, 0.7519, 0.7087, 0.7308, 0.7078, 0.7181, 0.7004, 0.7519, 0.7087, 0.7412, 0.7106, 0.7308, 0.7078, 0.3452, 0.5345, 0.3503, 0.5519, 0.3433, 0.5513, 0.3452, 0.5345, 0.3551, 0.5354, 0.3503, 0.5519, 0.3644, 0.5366, 0.3503, 0.5519, 0.3551, 0.5354, 0.3644, 0.5366, 0.3569, 0.5528, 0.3503, 0.5519, 0.5081, 0.6481, 0.5042, 0.632, 0.5161, 0.6481, 0.5081, 0.6481, 0.4989, 0.6319, 0.5042, 0.632, 0.4989, 0.6319, 0.5081, 0.6481, 0.4801, 0.6481, 0.4989, 0.6319, 0.4801, 0.6481, 0.4801, 0.6319, 0.4614, 0.6319, 0.4801, 0.6319, 0.4801, 0.6481, 0.4614, 0.6319, 0.4801, 0.6481, 0.4522, 0.6481, 0.4522, 0.6481, 0.4561, 0.632, 0.4614, 0.6319, 0.4522, 0.6481, 0.4442, 0.6481, 0.4561, 0.632, 0.3644, 0.8082, 0.3503, 0.7929, 0.3569, 0.792, 0.3644, 0.8082, 0.3551, 0.8094, 0.3503, 0.7929, 0.3452, 0.8103, 0.3503, 0.7929, 0.3551, 0.8094, 0.3452, 0.8103, 0.3433, 0.7935, 0.3503, 0.7929, 0.3338, 0.5338, 0.3452, 0.5345, 0.3433, 0.5513, 0.3338, 0.5338, 0.3433, 0.5513, 0.3352, 0.5508, 0.5334, 0.6794, 0.5161, 0.6782, 0.5274, 0.662, 0.5334, 0.6794, 0.5274, 0.662, 0.539, 0.6628, 0.539, 0.6628, 0.5493, 0.68, 0.5334, 0.6794, 0.539, 0.6628, 0.5496, 0.6632, 0.5493, 0.68, 0.5493, 0.68, 0.5496, 0.6632, 0.5602, 0.6632, 0.5493, 0.68, 0.5602, 0.6632, 0.5652, 0.68, 0.5719, 0.6628, 0.5652, 0.68, 0.5602, 0.6632, 0.5719, 0.6628, 0.5826, 0.6795, 0.5652, 0.68, 0.3338, 0.811, 0.3352, 0.794, 0.3433, 0.7935, 0.3338, 0.811, 0.3433, 0.7935, 0.3452, 0.8103, 0.3418, 0.7626, 0.3433, 0.7935, 0.3352, 0.794, 0.3418, 0.7626, 0.3352, 0.794, 0.3338, 0.7624, 0.3421, 0.732, 0.3418, 0.7626, 0.3338, 0.7624, 0.3421, 0.732, 0.3338, 0.7624, 0.3343, 0.73, 0.3477, 0.7049, 0.3421, 0.732, 0.3343, 0.73, 0.3477, 0.7049, 0.3343, 0.73, 0.3412, 0.7014, 0.3412, 0.7014, 0.3632, 0.6797, 0.3477, 0.7049, 0.3412, 0.7014, 0.3624, 0.6724, 0.3632, 0.6797, 0.5697, 0.6313, 0.5719, 0.6628, 0.5602, 0.6632, 0.5697, 0.6313, 0.5602, 0.6632, 0.5595, 0.6312, 0.5675, 0.599, 0.5697, 0.6313, 0.5595, 0.6312, 0.5675, 0.599, 0.5595, 0.6312, 0.5588, 0.5976, 0.5653, 0.5704, 0.5675, 0.599, 0.5588, 0.5976, 0.5653, 0.5704, 0.5588, 0.5976, 0.5581, 0.5679, 0.5631, 0.5412, 0.5653, 0.5704, 0.5581, 0.5679, 0.5631, 0.5412, 0.5581, 0.5679, 0.5574, 0.5358, 0.5574, 0.5358, 0.5581, 0.5679, 0.5514, 0.5669, 0.5574, 0.5358, 0.5514, 0.5669, 0.5521, 0.5338, 0.5514, 0.5669, 0.5467, 0.5356, 0.5521, 0.5338, 0.5595, 0.6312, 0.5602, 0.6632, 0.5496, 0.6632, 0.5595, 0.6312, 0.5496, 0.6632, 0.5502, 0.6311, 0.5588, 0.5976, 0.5595, 0.6312, 0.5502, 0.6311, 0.5588, 0.5976, 0.5502, 0.6311, 0.5509, 0.597, 0.5581, 0.5679, 0.5588, 0.5976, 0.5509, 0.597, 0.5581, 0.5679, 0.5509, 0.597, 0.5514, 0.5669, 0.5509, 0.597, 0.5448, 0.5676, 0.5514, 0.5669, 0.5514, 0.5669, 0.5448, 0.5676, 0.5467, 0.5356, 0.5448, 0.5676, 0.5408, 0.5408, 0.5467, 0.5356, 0.5448, 0.5676, 0.5375, 0.5699, 0.5408, 0.5408, 0.3412, 0.6433, 0.3632, 0.665, 0.3624, 0.6724, 0.3412, 0.6433, 0.3477, 0.6399, 0.3632, 0.665, 0.5496, 0.6632, 0.5409, 0.6309, 0.5502, 0.6311, 0.5502, 0.6311, 0.5409, 0.6309, 0.5429, 0.5973, 0.5502, 0.6311, 0.5429, 0.5973, 0.5509, 0.597, 0.5509, 0.597, 0.5429, 0.5973, 0.5448, 0.5676, 0.5429, 0.5973, 0.5375, 0.5699, 0.5448, 0.5676, 0.5429, 0.5973, 0.5341, 0.5983, 0.5375, 0.5699, 0.3343, 0.6148, 0.3477, 0.6399, 0.3412, 0.6433, 0.3343, 0.6148, 0.3421, 0.6128, 0.3477, 0.6399, 0.3338, 0.5824, 0.3421, 0.6128, 0.3343, 0.6148, 0.3338, 0.5824, 0.3418, 0.5822, 0.3421, 0.6128, 0.5496, 0.6632, 0.539, 0.6628, 0.5409, 0.6309, 0.539, 0.6628, 0.5308, 0.6306, 0.5409, 0.6309, 0.5409, 0.6309, 0.5308, 0.6306, 0.5341, 0.5983, 0.5409, 0.6309, 0.5341, 0.5983, 0.5429, 0.5973, 0.539, 0.6628, 0.5274, 0.662, 0.5308, 0.6306, 0.3352, 0.5508, 0.3418, 0.5822, 0.3338, 0.5824, 0.3352, 0.5508, 0.3433, 0.5513, 0.3418, 0.5822, 0.3503, 0.7929, 0.3433, 0.7935, 0.3418, 0.7626, 0.3503, 0.7929, 0.3418, 0.7626, 0.3488, 0.7625, 0.3569, 0.792, 0.3503, 0.7929, 0.3488, 0.7625, 0.3569, 0.792, 0.3488, 0.7625, 0.3554, 0.7623, 0.4614, 0.6319, 0.4561, 0.632, 0.4591, 0.6023, 0.4614, 0.6319, 0.4591, 0.6023, 0.4637, 0.6025, 0.4637, 0.6025, 0.4801, 0.6319, 0.4614, 0.6319, 0.3489, 0.7335, 0.3488, 0.7625, 0.3418, 0.7626, 0.3554, 0.7349, 0.3488, 0.7625, 0.3489, 0.7335, 0.3554, 0.7349, 0.3554, 0.7623, 0.3488, 0.7625, 0.4637, 0.6025, 0.4591, 0.6023, 0.4621, 0.5751, 0.4637, 0.6025, 0.4621, 0.5751, 0.4661, 0.576, 0.4661, 0.576, 0.4801, 0.6025, 0.4637, 0.6025, 0.4637, 0.6025, 0.4801, 0.6025, 0.4801, 0.6319, 0.4801, 0.6319, 0.4801, 0.6025, 0.4965, 0.6025, 0.4801, 0.6319, 0.4965, 0.6025, 0.4989, 0.6319, 0.3489, 0.7335, 0.3418, 0.7626, 0.3421, 0.732, 0.3534, 0.7079, 0.3489, 0.7335, 0.3421, 0.732, 0.3587, 0.7106, 0.3489, 0.7335, 0.3534, 0.7079, 0.3587, 0.7106, 0.3554, 0.7349, 0.3489, 0.7335, 0.4684, 0.5528, 0.4621, 0.5751, 0.4651, 0.5514, 0.4684, 0.5528, 0.4661, 0.576, 0.4621, 0.5751, 0.4684, 0.5528, 0.4801, 0.576, 0.4661, 0.576, 0.4661, 0.576, 0.4801, 0.576, 0.4801, 0.6025, 0.4801, 0.6025, 0.4801, 0.576, 0.4942, 0.576, 0.4801, 0.6025, 0.4942, 0.576, 0.4965, 0.6025, 0.3534, 0.7079, 0.3421, 0.732, 0.3477, 0.7049, 0.3477, 0.7049, 0.3638, 0.6862, 0.3534, 0.7079, 0.3534, 0.7079, 0.3638, 0.6862, 0.3644, 0.6923, 0.3534, 0.7079, 0.3644, 0.6923, 0.3587, 0.7106, 0.4651, 0.5514, 0.4681, 0.5338, 0.4707, 0.5364, 0.4651, 0.5514, 0.4707, 0.5364, 0.4684, 0.5528, 0.4707, 0.5364, 0.4801, 0.5528, 0.4684, 0.5528, 0.4684, 0.5528, 0.4801, 0.5528, 0.4801, 0.576, 0.4801, 0.576, 0.4801, 0.5528, 0.4918, 0.5528, 0.4801, 0.576, 0.4918, 0.5528, 0.4942, 0.576, 0.4982, 0.5751, 0.4942, 0.576, 0.4918, 0.5528, 0.4982, 0.5751, 0.4965, 0.6025, 0.4942, 0.576, 0.3477, 0.7049, 0.3632, 0.6797, 0.3638, 0.6862, 0.4707, 0.5364, 0.4801, 0.5364, 0.4801, 0.5528, 0.4801, 0.5528, 0.4801, 0.5364, 0.4895, 0.5364, 0.4801, 0.5528, 0.4895, 0.5364, 0.4918, 0.5528, 0.4952, 0.5514, 0.4918, 0.5528, 0.4895, 0.5364, 0.4982, 0.5751, 0.4918, 0.5528, 0.4952, 0.5514, 0.3489, 0.6113, 0.3554, 0.6099, 0.3587, 0.6342, 0.3488, 0.5823, 0.3554, 0.6099, 0.3489, 0.6113, 0.3488, 0.5823, 0.3554, 0.5825, 0.3554, 0.6099, 0.4982, 0.5751, 0.5012, 0.6023, 0.4965, 0.6025, 0.5012, 0.6023, 0.4989, 0.6319, 0.4965, 0.6025, 0.5012, 0.6023, 0.5042, 0.632, 0.4989, 0.6319, 0.4952, 0.5514, 0.4895, 0.5364, 0.4922, 0.5338, 0.3488, 0.5823, 0.3569, 0.5528, 0.3554, 0.5825, 0.3488, 0.5823, 0.3503, 0.5519, 0.3569, 0.5528, 0.3418, 0.5822, 0.3503, 0.5519, 0.3488, 0.5823, 0.3418, 0.5822, 0.3433, 0.5513, 0.3503, 0.5519, 0.3418, 0.5822, 0.3488, 0.5823, 0.3489, 0.6113, 0.3418, 0.5822, 0.3489, 0.6113, 0.3421, 0.6128, 0.3421, 0.6128, 0.3489, 0.6113, 0.3534, 0.6369, 0.3421, 0.6128, 0.3534, 0.6369, 0.3477, 0.6399, 0.3477, 0.6399, 0.3534, 0.6369, 0.3638, 0.6586, 0.3477, 0.6399, 0.3638, 0.6586, 0.3632, 0.665, 0.3489, 0.6113, 0.3587, 0.6342, 0.3534, 0.6369, 0.3534, 0.6369, 0.3587, 0.6342, 0.3644, 0.6525, 0.3534, 0.6369, 0.3644, 0.6525, 0.3638, 0.6586, 0.02961, 6.323e-08, 0.04751, 0.02031, 0.04751, 0.5135, 0.02961, 6.323e-08, 0.04751, 0.5135, 0.02961, 0.5338, 0.02961, 0.5338, 0.04751, 0.5135, 0.3249, 0.5135, 0.02961, 0.5338, 0.3249, 0.5135, 0.3428, 0.5338, 0.3428, 0.5338, 0.3249, 0.5135, 0.3249, 0.02031, 0.3428, 0.5338, 0.3249, 0.02031, 0.3428, 0.0, 0.3428, 0.0, 0.3249, 0.02031, 0.04751, 0.02031, 0.3428, 0.0, 0.04751, 0.02031, 0.02961, 6.323e-08, 0.4718, 0.4034, 0.6094, 0.4034, 0.6553, 0.5253, 0.4718, 0.4034, 0.6553, 0.5253, 0.3909, 0.5253, 0.3909, 0.008504, 0.4718, 0.4034, 0.3909, 0.5253, 0.3909, 0.008504, 0.4718, 0.1304, 0.4718, 0.4034, 0.6553, 0.008504, 0.4718, 0.1304, 0.3909, 0.008504, 0.6553, 0.008504, 0.6094, 0.1304, 0.4718, 0.1304, 0.6553, 0.5253, 0.6094, 0.4034, 0.6094, 0.1304, 0.6553, 0.5253, 0.6094, 0.1304, 0.6553, 0.008504, 0.5025, 0.6867, 0.5036, 0.6627, 0.515, 0.6702, 0.5025, 0.6867, 0.515, 0.6702, 0.5139, 0.6923, 0.5139, 0.6923, 0.5017, 0.7107, 0.5025, 0.6867, 0.5139, 0.6923, 0.5132, 0.7143, 0.5017, 0.7107, 0.5132, 0.7143, 0.5012, 0.7327, 0.5017, 0.7107, 0.5132, 0.7143, 0.5127, 0.7345, 0.5012, 0.7327, 0.5127, 0.7345, 0.501, 0.7546, 0.5012, 0.7327, 0.5036, 0.6627, 0.5161, 0.6568, 0.515, 0.6702, 0.5036, 0.6627, 0.5049, 0.6481, 0.5161, 0.6568, 0.7675, 0.7614, 0.7788, 0.7475, 0.7791, 0.7605, 0.7675, 0.7614, 0.7671, 0.7473, 0.7788, 0.7475, 0.7671, 0.7473, 0.7786, 0.7371, 0.7788, 0.7475, 0.7671, 0.7473, 0.767, 0.7359, 0.7786, 0.7371, 0.7671, 0.7244, 0.7786, 0.7371, 0.767, 0.7359, 0.7671, 0.7244, 0.7788, 0.7265, 0.7786, 0.7371, 0.7675, 0.7119, 0.7788, 0.7265, 0.7671, 0.7244, 0.7675, 0.7119, 0.7791, 0.715, 0.7788, 0.7265, 0.7758, 0.5031, 0.7636, 0.5022, 0.7663, 0.4932, 0.7758, 0.5031, 0.7722, 0.5113, 0.7636, 0.5022, 0.4898, 0.6562, 0.501, 0.6481, 0.5009, 0.6597, 0.4898, 0.6562, 0.5009, 0.6597, 0.4898, 0.6669, 0.5009, 0.6702, 0.4898, 0.6669, 0.5009, 0.6597, 0.5009, 0.6702, 0.4898, 0.6765, 0.4898, 0.6669, 0.4898, 0.6765, 0.5009, 0.6702, 0.5009, 0.7475, 0.4898, 0.6765, 0.5009, 0.7475, 0.4898, 0.7475, 0.4898, 0.8186, 0.4898, 0.7475, 0.5009, 0.7475, 0.4898, 0.8186, 0.5009, 0.7475, 0.5009, 0.8249, 0.5009, 0.8249, 0.4898, 0.8281, 0.4898, 0.8186, 0.5009, 0.8249, 0.5009, 0.8353, 0.4898, 0.8281, 0.5009, 0.8353, 0.4898, 0.8388, 0.4898, 0.8281, 0.5009, 0.8353, 0.501, 0.8469, 0.4898, 0.8388, 0.7636, 0.7029, 0.7722, 0.6938, 0.7758, 0.702, 0.7636, 0.7029, 0.7758, 0.702, 0.7663, 0.7119, 0.7788, 0.7964, 0.7791, 0.8079, 0.7675, 0.811, 0.7788, 0.7964, 0.7675, 0.811, 0.7671, 0.7985, 0.7786, 0.7858, 0.7788, 0.7964, 0.7671, 0.7985, 0.7786, 0.7858, 0.7671, 0.7985, 0.767, 0.787, 0.7671, 0.7756, 0.7786, 0.7858, 0.767, 0.787, 0.7671, 0.7756, 0.7788, 0.7753, 0.7786, 0.7858, 0.7675, 0.7614, 0.7788, 0.7753, 0.7671, 0.7756, 0.7675, 0.7614, 0.7791, 0.7624, 0.7788, 0.7753, 0.5161, 0.8525, 0.5049, 0.8612, 0.5036, 0.8465, 0.5161, 0.8525, 0.5036, 0.8465, 0.515, 0.839, 0.5025, 0.8225, 0.515, 0.839, 0.5036, 0.8465, 0.5025, 0.8225, 0.5139, 0.817, 0.515, 0.839, 0.5139, 0.817, 0.5025, 0.8225, 0.5017, 0.7985, 0.5139, 0.817, 0.5017, 0.7985, 0.5132, 0.7949, 0.5012, 0.7766, 0.5132, 0.7949, 0.5017, 0.7985, 0.5012, 0.7766, 0.5127, 0.7748, 0.5132, 0.7949, 0.501, 0.7546, 0.5127, 0.7748, 0.5012, 0.7766, 0.501, 0.7546, 0.5125, 0.7546, 0.5127, 0.7748, 0.5127, 0.7345, 0.5125, 0.7546, 0.501, 0.7546, 0.05536, 0.5615, 0.05536, 0.5338, 0.1446, 0.5421, 0.1211, 0.675, 0.05536, 0.5615, 0.1446, 0.5421, 0.05536, 0.675, 0.05536, 0.5615, 0.1211, 0.675, 0.01661, 0.675, 0.05536, 0.5615, 0.05536, 0.675, 0.01661, 0.675, 0.0, 0.5511, 0.05536, 0.5615, 0.0, 0.5511, 0.05536, 0.5338, 0.05536, 0.5615, 0.1211, 0.675, 0.1446, 0.5421, 0.1446, 0.675, 0.1211, 0.675, 0.1446, 0.675, 0.1446, 0.8078, 0.1211, 0.675, 0.1446, 0.8078, 0.05536, 0.7892, 0.1211, 0.675, 0.05536, 0.7892, 0.05536, 0.675, 0.05536, 0.675, 0.05536, 0.7892, 0.01661, 0.675, 0.01661, 0.675, 0.05536, 0.7892, 1.054e-08, 0.7989, 0.01661, 0.675, 1.054e-08, 0.7989, 5.269e-09, 0.675, 0.01661, 0.675, 5.269e-09, 0.675, 0.0, 0.5511, 0.1446, 0.8078, 0.05536, 0.8162, 0.05536, 0.7892, 0.05536, 0.7892, 0.05536, 0.8162, 1.054e-08, 0.7989])
me_geniusvision_tv_stl.use_remesh_fix_poles = True
me_geniusvision_tv_stl.use_remesh_preserve_attributes = False
me_geniusvision_tv_stl.use_mirror_vertex_groups = False
me_geniusvision_tv_stl.update()

# ---- objects
ob_geniusvision_tv_stl = bpy.data.objects.new('GeniusVision TV STL', me_geniusvision_tv_stl)

# ---- transforms, parenting, visibility, modifiers, constraints
ob_geniusvision_tv_stl.location = (0.0, 0.0, -0.5)
ob_geniusvision_tv_stl.lineart.crease_threshold = 0.0

# ---- collection membership
col_collection.objects.link(ob_geniusvision_tv_stl)

# ---- scene / render settings (as saved in the file)
scene.frame_start = 1; scene.frame_end = 250; scene.frame_set(1)
scene.render.engine = 'BLENDER_EEVEE_NEXT'
scene.cycles.use_denoising = False
scene.cycles.samples = 128
scene.cycles.sampling_pattern = 'TABULATED_SOBOL'
scene.cycles.use_adaptive_sampling = False
scene.cycles.use_light_tree = False
scene.view_settings.view_transform = 'Filmic'
bpy.context.view_layer.update()

# ---- added for rendering (the .blend has no active camera and no usable light): camera, sun
cam_auto = bpy.data.cameras.new('AutoCamera')
cam_auto.lens = 50.0
cam_auto.sensor_width = 36.0
cam_auto.clip_end = 1000.0
ob_auto_camera = bpy.data.objects.new('AutoCamera', cam_auto)
scene.collection.objects.link(ob_auto_camera)
ob_auto_camera.location = (2.03288, -2.43848, 1.68756)
ob_auto_camera.rotation_euler = (1.09748, -7.21219e-08, 0.694738)
scene.camera = ob_auto_camera
light_auto_sun = bpy.data.lights.new('AutoSun', 'SUN')
light_auto_sun.energy = 3.0
light_auto_sun.angle = 0.0523599
ob_auto_sun = bpy.data.objects.new('AutoSun', light_auto_sun)
scene.collection.objects.link(ob_auto_sun)
ob_auto_sun.rotation_euler = (0.872665, 0.174533, 0.523599)
bpy.context.view_layer.update()

